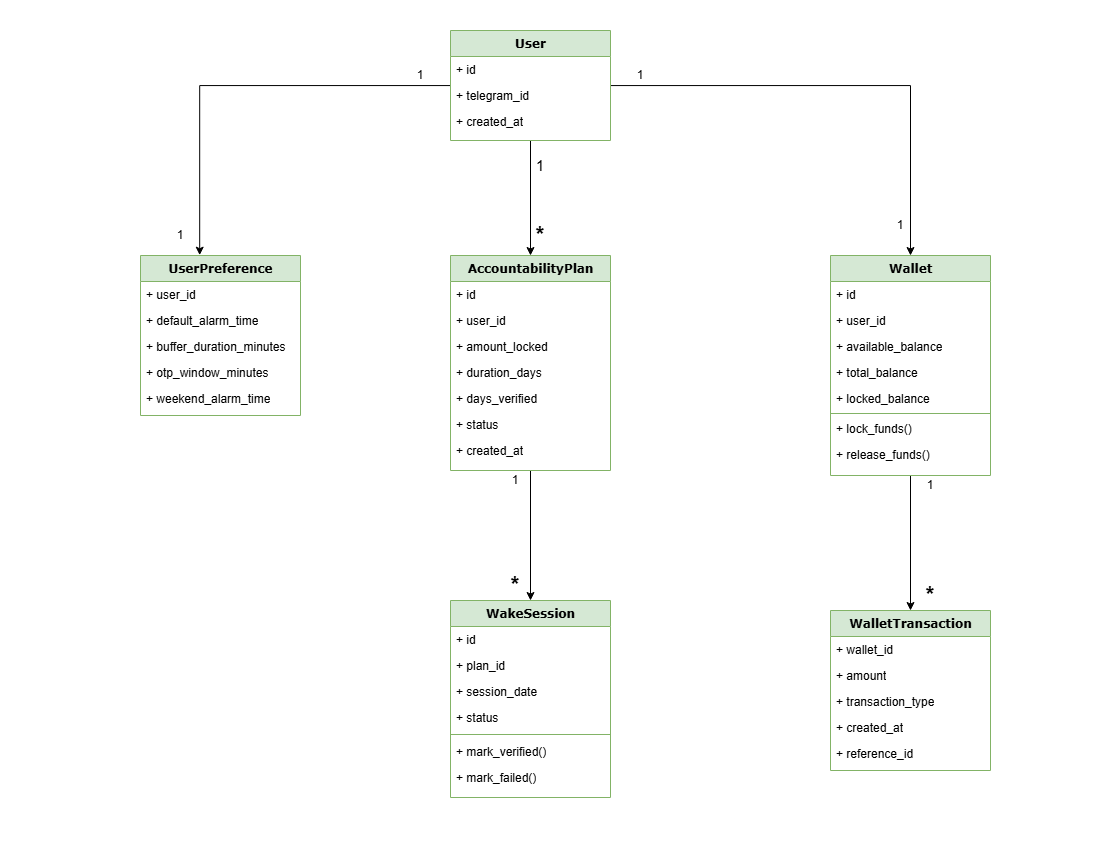

The diagram above was exported from draw.io. Its source (the exported page's mxGraphModel, read from the mxfile embedded in the PNG):
<mxGraphModel dx="1416" dy="712" grid="1" gridSize="10" guides="1" tooltips="1" connect="1" arrows="1" fold="1" page="1" pageScale="1" pageWidth="1100" pageHeight="850" background="none" math="0" shadow="0">
  <root>
    <mxCell id="0" />
    <mxCell id="1" parent="0" />
    <mxCell id="NZB2T6NFFLZbFkX1trkP-34" edge="1" parent="1" source="78961159f06e98e8-17" style="edgeStyle=orthogonalEdgeStyle;rounded=0;orthogonalLoop=1;jettySize=auto;html=1;exitX=0.5;exitY=1;exitDx=0;exitDy=0;">
      <mxGeometry relative="1" as="geometry">
        <mxPoint x="530.0188679245283" y="142.1509433962264" as="targetPoint" />
      </mxGeometry>
    </mxCell>
    <mxCell id="NZB2T6NFFLZbFkX1trkP-57" edge="1" parent="1" source="78961159f06e98e8-17" style="edgeStyle=orthogonalEdgeStyle;rounded=0;orthogonalLoop=1;jettySize=auto;html=1;entryX=0.37;entryY=-0.002;entryDx=0;entryDy=0;entryPerimeter=0;" target="78961159f06e98e8-30" value="">
      <mxGeometry relative="1" as="geometry">
        <mxPoint x="530" y="230" as="targetPoint" />
      </mxGeometry>
    </mxCell>
    <mxCell id="NZB2T6NFFLZbFkX1trkP-58" edge="1" parent="1" source="78961159f06e98e8-17" style="edgeStyle=orthogonalEdgeStyle;rounded=0;orthogonalLoop=1;jettySize=auto;html=1;entryX=0.5;entryY=0;entryDx=0;entryDy=0;" target="78961159f06e98e8-43" value="">
      <mxGeometry relative="1" as="geometry">
        <mxPoint x="690" y="90" as="targetPoint" />
      </mxGeometry>
    </mxCell>
    <mxCell id="NZB2T6NFFLZbFkX1trkP-74" edge="1" parent="1" source="78961159f06e98e8-17" style="edgeStyle=orthogonalEdgeStyle;rounded=0;orthogonalLoop=1;jettySize=auto;html=1;entryX=0.5;entryY=0;entryDx=0;entryDy=0;" target="NZB2T6NFFLZbFkX1trkP-18" value="">
      <mxGeometry relative="1" as="geometry">
        <mxPoint x="530" y="230" as="targetPoint" />
      </mxGeometry>
    </mxCell>
    <mxCell id="78961159f06e98e8-17" parent="1" style="swimlane;html=1;fontStyle=1;align=center;verticalAlign=top;childLayout=stackLayout;horizontal=1;startSize=26;horizontalStack=0;resizeParent=1;resizeLast=0;collapsible=1;marginBottom=0;swimlaneFillColor=#ffffff;rounded=0;shadow=0;comic=0;labelBackgroundColor=none;strokeWidth=1;fillColor=#d5e8d4;fontFamily=Verdana;fontSize=12;strokeColor=#82b366;" value="User" vertex="1">
      <mxGeometry height="110" width="160" x="450" y="30" as="geometry">
        <mxRectangle height="30" width="70" x="450" y="30" as="alternateBounds" />
      </mxGeometry>
    </mxCell>
    <mxCell id="78961159f06e98e8-21" parent="78961159f06e98e8-17" style="text;html=1;strokeColor=none;fillColor=none;align=left;verticalAlign=top;spacingLeft=4;spacingRight=4;whiteSpace=wrap;overflow=hidden;rotatable=0;points=[[0,0.5],[1,0.5]];portConstraint=eastwest;" value="+ id" vertex="1">
      <mxGeometry height="26" width="160" y="26" as="geometry" />
    </mxCell>
    <mxCell id="78961159f06e98e8-23" parent="78961159f06e98e8-17" style="text;html=1;strokeColor=none;fillColor=none;align=left;verticalAlign=top;spacingLeft=4;spacingRight=4;whiteSpace=wrap;overflow=hidden;rotatable=0;points=[[0,0.5],[1,0.5]];portConstraint=eastwest;" value="+ telegram_id" vertex="1">
      <mxGeometry height="26" width="160" y="52" as="geometry" />
    </mxCell>
    <mxCell id="78961159f06e98e8-25" parent="78961159f06e98e8-17" style="text;html=1;strokeColor=none;fillColor=none;align=left;verticalAlign=top;spacingLeft=4;spacingRight=4;whiteSpace=wrap;overflow=hidden;rotatable=0;points=[[0,0.5],[1,0.5]];portConstraint=eastwest;" value="+&amp;nbsp;created_at" vertex="1">
      <mxGeometry height="26" width="160" y="78" as="geometry" />
    </mxCell>
    <mxCell id="78961159f06e98e8-30" parent="1" style="swimlane;html=1;fontStyle=1;align=center;verticalAlign=top;childLayout=stackLayout;horizontal=1;startSize=26;horizontalStack=0;resizeParent=1;resizeLast=0;collapsible=1;marginBottom=0;swimlaneFillColor=#ffffff;rounded=0;shadow=0;comic=0;labelBackgroundColor=none;strokeWidth=1;fillColor=#d5e8d4;fontFamily=Verdana;fontSize=12;strokeColor=#82b366;" value="UserPreference" vertex="1">
      <mxGeometry height="160" width="160" x="140" y="255" as="geometry" />
    </mxCell>
    <mxCell id="78961159f06e98e8-31" parent="78961159f06e98e8-30" style="text;html=1;strokeColor=none;fillColor=none;align=left;verticalAlign=top;spacingLeft=4;spacingRight=4;whiteSpace=wrap;overflow=hidden;rotatable=0;points=[[0,0.5],[1,0.5]];portConstraint=eastwest;" value="+&amp;nbsp;user_id" vertex="1">
      <mxGeometry height="26" width="160" y="26" as="geometry" />
    </mxCell>
    <mxCell id="78961159f06e98e8-32" parent="78961159f06e98e8-30" style="text;html=1;strokeColor=none;fillColor=none;align=left;verticalAlign=top;spacingLeft=4;spacingRight=4;whiteSpace=wrap;overflow=hidden;rotatable=0;points=[[0,0.5],[1,0.5]];portConstraint=eastwest;" value="+&amp;nbsp;default_alarm_time" vertex="1">
      <mxGeometry height="26" width="160" y="52" as="geometry" />
    </mxCell>
    <mxCell id="78961159f06e98e8-33" parent="78961159f06e98e8-30" style="text;html=1;strokeColor=none;fillColor=none;align=left;verticalAlign=top;spacingLeft=4;spacingRight=4;whiteSpace=wrap;overflow=hidden;rotatable=0;points=[[0,0.5],[1,0.5]];portConstraint=eastwest;" value="+&amp;nbsp;buffer_duration_minutes" vertex="1">
      <mxGeometry height="26" width="160" y="78" as="geometry" />
    </mxCell>
    <mxCell id="78961159f06e98e8-34" parent="78961159f06e98e8-30" style="text;html=1;strokeColor=none;fillColor=none;align=left;verticalAlign=top;spacingLeft=4;spacingRight=4;whiteSpace=wrap;overflow=hidden;rotatable=0;points=[[0,0.5],[1,0.5]];portConstraint=eastwest;" value="+&amp;nbsp;otp_window_minutes" vertex="1">
      <mxGeometry height="26" width="160" y="104" as="geometry" />
    </mxCell>
    <mxCell id="78961159f06e98e8-36" parent="78961159f06e98e8-30" style="text;html=1;strokeColor=none;fillColor=none;align=left;verticalAlign=top;spacingLeft=4;spacingRight=4;whiteSpace=wrap;overflow=hidden;rotatable=0;points=[[0,0.5],[1,0.5]];portConstraint=eastwest;" value="+&amp;nbsp;weekend_alarm_time" vertex="1">
      <mxGeometry height="26" width="160" y="130" as="geometry" />
    </mxCell>
    <mxCell id="NZB2T6NFFLZbFkX1trkP-62" edge="1" parent="1" source="78961159f06e98e8-43" style="edgeStyle=orthogonalEdgeStyle;rounded=0;orthogonalLoop=1;jettySize=auto;html=1;entryX=0.5;entryY=0;entryDx=0;entryDy=0;" target="NZB2T6NFFLZbFkX1trkP-37" value="">
      <mxGeometry relative="1" as="geometry">
        <mxPoint x="839.9999999999998" y="603.0000000000002" as="targetPoint" />
      </mxGeometry>
    </mxCell>
    <mxCell id="78961159f06e98e8-43" parent="1" style="swimlane;html=1;fontStyle=1;align=center;verticalAlign=top;childLayout=stackLayout;horizontal=1;startSize=26;horizontalStack=0;resizeParent=1;resizeLast=0;collapsible=1;marginBottom=0;swimlaneFillColor=#ffffff;rounded=0;shadow=0;comic=0;labelBackgroundColor=none;strokeWidth=1;fillColor=#d5e8d4;fontFamily=Verdana;fontSize=12;strokeColor=#82b366;" value="Wallet" vertex="1">
      <mxGeometry height="220" width="160" x="830" y="255" as="geometry" />
    </mxCell>
    <mxCell id="78961159f06e98e8-44" parent="78961159f06e98e8-43" style="text;html=1;strokeColor=none;fillColor=none;align=left;verticalAlign=top;spacingLeft=4;spacingRight=4;whiteSpace=wrap;overflow=hidden;rotatable=0;points=[[0,0.5],[1,0.5]];portConstraint=eastwest;" value="+ id&amp;nbsp;" vertex="1">
      <mxGeometry height="26" width="160" y="26" as="geometry" />
    </mxCell>
    <mxCell id="78961159f06e98e8-45" parent="78961159f06e98e8-43" style="text;html=1;strokeColor=none;fillColor=none;align=left;verticalAlign=top;spacingLeft=4;spacingRight=4;whiteSpace=wrap;overflow=hidden;rotatable=0;points=[[0,0.5],[1,0.5]];portConstraint=eastwest;" value="+ user_id" vertex="1">
      <mxGeometry height="26" width="160" y="52" as="geometry" />
    </mxCell>
    <mxCell id="78961159f06e98e8-49" parent="78961159f06e98e8-43" style="text;html=1;strokeColor=none;fillColor=none;align=left;verticalAlign=top;spacingLeft=4;spacingRight=4;whiteSpace=wrap;overflow=hidden;rotatable=0;points=[[0,0.5],[1,0.5]];portConstraint=eastwest;" value="+ available_balance" vertex="1">
      <mxGeometry height="26" width="160" y="78" as="geometry" />
    </mxCell>
    <mxCell id="78961159f06e98e8-50" parent="78961159f06e98e8-43" style="text;html=1;strokeColor=none;fillColor=none;align=left;verticalAlign=top;spacingLeft=4;spacingRight=4;whiteSpace=wrap;overflow=hidden;rotatable=0;points=[[0,0.5],[1,0.5]];portConstraint=eastwest;" value="+ total_balance&lt;div&gt;&lt;br&gt;&lt;/div&gt;&lt;div&gt;&lt;br&gt;&lt;/div&gt;" vertex="1">
      <mxGeometry height="26" width="160" y="104" as="geometry" />
    </mxCell>
    <mxCell id="NZB2T6NFFLZbFkX1trkP-35" parent="78961159f06e98e8-43" style="text;html=1;strokeColor=none;fillColor=none;align=left;verticalAlign=top;spacingLeft=4;spacingRight=4;whiteSpace=wrap;overflow=hidden;rotatable=0;points=[[0,0.5],[1,0.5]];portConstraint=eastwest;" value="&lt;div&gt;+ locked_balance&lt;/div&gt;" vertex="1">
      <mxGeometry height="26" width="160" y="130" as="geometry" />
    </mxCell>
    <mxCell id="78961159f06e98e8-51" parent="78961159f06e98e8-43" style="line;html=1;strokeWidth=1;fillColor=#d5e8d4;align=left;verticalAlign=middle;spacingTop=-1;spacingLeft=3;spacingRight=3;rotatable=0;labelPosition=right;points=[];portConstraint=eastwest;strokeColor=#82b366;" value="" vertex="1">
      <mxGeometry height="4" width="160" y="156" as="geometry" />
    </mxCell>
    <mxCell id="78961159f06e98e8-52" parent="78961159f06e98e8-43" style="text;html=1;strokeColor=none;fillColor=none;align=left;verticalAlign=top;spacingLeft=4;spacingRight=4;whiteSpace=wrap;overflow=hidden;rotatable=0;points=[[0,0.5],[1,0.5]];portConstraint=eastwest;" value="+ lock_funds()" vertex="1">
      <mxGeometry height="26" width="160" y="160" as="geometry" />
    </mxCell>
    <mxCell id="78961159f06e98e8-53" parent="78961159f06e98e8-43" style="text;html=1;strokeColor=none;fillColor=none;align=left;verticalAlign=top;spacingLeft=4;spacingRight=4;whiteSpace=wrap;overflow=hidden;rotatable=0;points=[[0,0.5],[1,0.5]];portConstraint=eastwest;" value="+&amp;nbsp;release_funds()" vertex="1">
      <mxGeometry height="26" width="160" y="186" as="geometry" />
    </mxCell>
    <mxCell id="NZB2T6NFFLZbFkX1trkP-10" parent="1" style="swimlane;html=1;fontStyle=1;align=center;verticalAlign=top;childLayout=stackLayout;horizontal=1;startSize=26;horizontalStack=0;resizeParent=1;resizeLast=0;collapsible=1;marginBottom=0;swimlaneFillColor=#ffffff;rounded=0;shadow=0;comic=0;labelBackgroundColor=none;strokeWidth=1;fillColor=#d5e8d4;fontFamily=Verdana;fontSize=12;strokeColor=#82b366;" value="   WakeSession" vertex="1">
      <mxGeometry height="197" width="160" x="450" y="600" as="geometry" />
    </mxCell>
    <mxCell id="NZB2T6NFFLZbFkX1trkP-11" parent="NZB2T6NFFLZbFkX1trkP-10" style="text;html=1;strokeColor=none;fillColor=none;align=left;verticalAlign=top;spacingLeft=4;spacingRight=4;whiteSpace=wrap;overflow=hidden;rotatable=0;points=[[0,0.5],[1,0.5]];portConstraint=eastwest;" value="+ id" vertex="1">
      <mxGeometry height="26" width="160" y="26" as="geometry" />
    </mxCell>
    <mxCell id="NZB2T6NFFLZbFkX1trkP-12" parent="NZB2T6NFFLZbFkX1trkP-10" style="text;html=1;strokeColor=none;fillColor=none;align=left;verticalAlign=top;spacingLeft=4;spacingRight=4;whiteSpace=wrap;overflow=hidden;rotatable=0;points=[[0,0.5],[1,0.5]];portConstraint=eastwest;" value="+ plan_id" vertex="1">
      <mxGeometry height="26" width="160" y="52" as="geometry" />
    </mxCell>
    <mxCell id="NZB2T6NFFLZbFkX1trkP-13" parent="NZB2T6NFFLZbFkX1trkP-10" style="text;html=1;strokeColor=none;fillColor=none;align=left;verticalAlign=top;spacingLeft=4;spacingRight=4;whiteSpace=wrap;overflow=hidden;rotatable=0;points=[[0,0.5],[1,0.5]];portConstraint=eastwest;" value="+ session_date" vertex="1">
      <mxGeometry height="26" width="160" y="78" as="geometry" />
    </mxCell>
    <mxCell id="NZB2T6NFFLZbFkX1trkP-14" parent="NZB2T6NFFLZbFkX1trkP-10" style="text;html=1;strokeColor=none;fillColor=none;align=left;verticalAlign=top;spacingLeft=4;spacingRight=4;whiteSpace=wrap;overflow=hidden;rotatable=0;points=[[0,0.5],[1,0.5]];portConstraint=eastwest;" value="+ status" vertex="1">
      <mxGeometry height="26" width="160" y="104" as="geometry" />
    </mxCell>
    <mxCell id="NZB2T6NFFLZbFkX1trkP-15" parent="NZB2T6NFFLZbFkX1trkP-10" style="line;html=1;strokeWidth=1;fillColor=#d5e8d4;align=left;verticalAlign=middle;spacingTop=-1;spacingLeft=3;spacingRight=3;rotatable=0;labelPosition=right;points=[];portConstraint=eastwest;strokeColor=#82b366;" value="" vertex="1">
      <mxGeometry height="8" width="160" y="130" as="geometry" />
    </mxCell>
    <mxCell id="NZB2T6NFFLZbFkX1trkP-16" parent="NZB2T6NFFLZbFkX1trkP-10" style="text;html=1;strokeColor=none;fillColor=none;align=left;verticalAlign=top;spacingLeft=4;spacingRight=4;whiteSpace=wrap;overflow=hidden;rotatable=0;points=[[0,0.5],[1,0.5]];portConstraint=eastwest;" value="+ mark_verified()" vertex="1">
      <mxGeometry height="26" width="160" y="138" as="geometry" />
    </mxCell>
    <mxCell id="NZB2T6NFFLZbFkX1trkP-17" parent="NZB2T6NFFLZbFkX1trkP-10" style="text;html=1;strokeColor=none;fillColor=none;align=left;verticalAlign=top;spacingLeft=4;spacingRight=4;whiteSpace=wrap;overflow=hidden;rotatable=0;points=[[0,0.5],[1,0.5]];portConstraint=eastwest;" value="+ mark_failed()" vertex="1">
      <mxGeometry height="26" width="160" y="164" as="geometry" />
    </mxCell>
    <mxCell id="NZB2T6NFFLZbFkX1trkP-64" edge="1" parent="1" source="NZB2T6NFFLZbFkX1trkP-18" style="edgeStyle=orthogonalEdgeStyle;rounded=0;orthogonalLoop=1;jettySize=auto;html=1;" target="NZB2T6NFFLZbFkX1trkP-10" value="">
      <mxGeometry relative="1" as="geometry">
        <mxPoint x="490" y="760" as="targetPoint" />
      </mxGeometry>
    </mxCell>
    <mxCell id="NZB2T6NFFLZbFkX1trkP-18" parent="1" style="swimlane;html=1;fontStyle=1;align=center;verticalAlign=top;childLayout=stackLayout;horizontal=1;startSize=26;horizontalStack=0;resizeParent=1;resizeLast=0;collapsible=1;marginBottom=0;swimlaneFillColor=#ffffff;rounded=0;shadow=0;comic=0;labelBackgroundColor=none;strokeWidth=1;fillColor=#d5e8d4;fontFamily=Verdana;fontSize=12;strokeColor=#82b366;" value="AccountabilityPlan" vertex="1">
      <mxGeometry height="215" width="160" x="450" y="255" as="geometry" />
    </mxCell>
    <mxCell id="NZB2T6NFFLZbFkX1trkP-19" parent="NZB2T6NFFLZbFkX1trkP-18" style="text;html=1;strokeColor=none;fillColor=none;align=left;verticalAlign=top;spacingLeft=4;spacingRight=4;whiteSpace=wrap;overflow=hidden;rotatable=0;points=[[0,0.5],[1,0.5]];portConstraint=eastwest;" value="+ id" vertex="1">
      <mxGeometry height="26" width="160" y="26" as="geometry" />
    </mxCell>
    <mxCell id="NZB2T6NFFLZbFkX1trkP-20" parent="NZB2T6NFFLZbFkX1trkP-18" style="text;html=1;strokeColor=none;fillColor=none;align=left;verticalAlign=top;spacingLeft=4;spacingRight=4;whiteSpace=wrap;overflow=hidden;rotatable=0;points=[[0,0.5],[1,0.5]];portConstraint=eastwest;" value="+ user_id" vertex="1">
      <mxGeometry height="26" width="160" y="52" as="geometry" />
    </mxCell>
    <mxCell id="NZB2T6NFFLZbFkX1trkP-21" parent="NZB2T6NFFLZbFkX1trkP-18" style="text;html=1;strokeColor=none;fillColor=none;align=left;verticalAlign=top;spacingLeft=4;spacingRight=4;whiteSpace=wrap;overflow=hidden;rotatable=0;points=[[0,0.5],[1,0.5]];portConstraint=eastwest;" value="+ amount_locked" vertex="1">
      <mxGeometry height="26" width="160" y="78" as="geometry" />
    </mxCell>
    <mxCell id="NZB2T6NFFLZbFkX1trkP-22" parent="NZB2T6NFFLZbFkX1trkP-18" style="text;html=1;strokeColor=none;fillColor=none;align=left;verticalAlign=top;spacingLeft=4;spacingRight=4;whiteSpace=wrap;overflow=hidden;rotatable=0;points=[[0,0.5],[1,0.5]];portConstraint=eastwest;" value="+ duration_days" vertex="1">
      <mxGeometry height="26" width="160" y="104" as="geometry" />
    </mxCell>
    <mxCell id="NZB2T6NFFLZbFkX1trkP-47" parent="NZB2T6NFFLZbFkX1trkP-18" style="text;html=1;strokeColor=none;fillColor=none;align=left;verticalAlign=top;spacingLeft=4;spacingRight=4;whiteSpace=wrap;overflow=hidden;rotatable=0;points=[[0,0.5],[1,0.5]];portConstraint=eastwest;" value="+ days_&lt;span style=&quot;color: rgba(0, 0, 0, 0); font-family: monospace; font-size: 0px; text-wrap-mode: nowrap;&quot;&gt;%3CmxGraphModel%3E%3Croot%3E%3CmxCell%20id%3D%220%22%2F%3E%3CmxCell%20id%3D%221%22%20parent%3D%220%22%2F%3E%3CmxCell%20id%3D%222%22%20parent%3D%221%22%20style%3D%22text%3Bhtml%3D1%3BstrokeColor%3Dnone%3BfillColor%3Dnone%3Balign%3Dleft%3BverticalAlign%3Dtop%3BspacingLeft%3D4%3BspacingRight%3D4%3BwhiteSpace%3Dwrap%3Boverflow%3Dhidden%3Brotatable%3D0%3Bpoints%3D%5B%5B0%2C0.5%5D%2C%5B1%2C0.5%5D%5D%3BportConstraint%3Deastwest%3B%22%20value%3D%22%2B%20duration_days%22%20vertex%3D%221%22%3E%3CmxGeometry%20height%3D%2226%22%20width%3D%22160%22%20x%3D%22370%22%20y%3D%22684%22%20as%3D%22geometry%22%2F%3E%3C%2FmxCell%3E%3C%2Froot%3E%3C%2FmxGraphModel%3E&lt;/span&gt;verified" vertex="1">
      <mxGeometry height="26" width="160" y="130" as="geometry" />
    </mxCell>
    <mxCell id="NZB2T6NFFLZbFkX1trkP-48" parent="NZB2T6NFFLZbFkX1trkP-18" style="text;html=1;strokeColor=none;fillColor=none;align=left;verticalAlign=top;spacingLeft=4;spacingRight=4;whiteSpace=wrap;overflow=hidden;rotatable=0;points=[[0,0.5],[1,0.5]];portConstraint=eastwest;" value="+ status" vertex="1">
      <mxGeometry height="26" width="160" y="156" as="geometry" />
    </mxCell>
    <mxCell id="NZB2T6NFFLZbFkX1trkP-49" parent="NZB2T6NFFLZbFkX1trkP-18" style="text;html=1;strokeColor=none;fillColor=none;align=left;verticalAlign=top;spacingLeft=4;spacingRight=4;whiteSpace=wrap;overflow=hidden;rotatable=0;points=[[0,0.5],[1,0.5]];portConstraint=eastwest;" value="+ created_at" vertex="1">
      <mxGeometry height="26" width="160" y="182" as="geometry" />
    </mxCell>
    <mxCell id="NZB2T6NFFLZbFkX1trkP-37" parent="1" style="swimlane;html=1;fontStyle=1;align=center;verticalAlign=top;childLayout=stackLayout;horizontal=1;startSize=26;horizontalStack=0;resizeParent=1;resizeLast=0;collapsible=1;marginBottom=0;swimlaneFillColor=#ffffff;rounded=0;shadow=0;comic=0;labelBackgroundColor=none;strokeWidth=1;fillColor=#d5e8d4;fontFamily=Verdana;fontSize=12;strokeColor=#82b366;" value="WalletTransaction" vertex="1">
      <mxGeometry height="160" width="160" x="830" y="610" as="geometry" />
    </mxCell>
    <mxCell id="NZB2T6NFFLZbFkX1trkP-39" parent="NZB2T6NFFLZbFkX1trkP-37" style="text;html=1;strokeColor=none;fillColor=none;align=left;verticalAlign=top;spacingLeft=4;spacingRight=4;whiteSpace=wrap;overflow=hidden;rotatable=0;points=[[0,0.5],[1,0.5]];portConstraint=eastwest;" value="+ wallet_id" vertex="1">
      <mxGeometry height="26" width="160" y="26" as="geometry" />
    </mxCell>
    <mxCell id="NZB2T6NFFLZbFkX1trkP-40" parent="NZB2T6NFFLZbFkX1trkP-37" style="text;html=1;strokeColor=none;fillColor=none;align=left;verticalAlign=top;spacingLeft=4;spacingRight=4;whiteSpace=wrap;overflow=hidden;rotatable=0;points=[[0,0.5],[1,0.5]];portConstraint=eastwest;" value="+ amount" vertex="1">
      <mxGeometry height="26" width="160" y="52" as="geometry" />
    </mxCell>
    <mxCell id="NZB2T6NFFLZbFkX1trkP-41" parent="NZB2T6NFFLZbFkX1trkP-37" style="text;html=1;strokeColor=none;fillColor=none;align=left;verticalAlign=top;spacingLeft=4;spacingRight=4;whiteSpace=wrap;overflow=hidden;rotatable=0;points=[[0,0.5],[1,0.5]];portConstraint=eastwest;" value="&lt;div&gt;+ transaction_type&lt;/div&gt;" vertex="1">
      <mxGeometry height="26" width="160" y="78" as="geometry" />
    </mxCell>
    <mxCell id="NZB2T6NFFLZbFkX1trkP-42" parent="NZB2T6NFFLZbFkX1trkP-37" style="text;html=1;strokeColor=none;fillColor=none;align=left;verticalAlign=top;spacingLeft=4;spacingRight=4;whiteSpace=wrap;overflow=hidden;rotatable=0;points=[[0,0.5],[1,0.5]];portConstraint=eastwest;" value="+ created_at" vertex="1">
      <mxGeometry height="26" width="160" y="104" as="geometry" />
    </mxCell>
    <mxCell id="NZB2T6NFFLZbFkX1trkP-46" parent="NZB2T6NFFLZbFkX1trkP-37" style="text;html=1;strokeColor=none;fillColor=none;align=left;verticalAlign=top;spacingLeft=4;spacingRight=4;whiteSpace=wrap;overflow=hidden;rotatable=0;points=[[0,0.5],[1,0.5]];portConstraint=eastwest;" value="+ reference_id" vertex="1">
      <mxGeometry height="26" width="160" y="130" as="geometry" />
    </mxCell>
    <mxCell id="NZB2T6NFFLZbFkX1trkP-66" parent="1" style="text;html=1;whiteSpace=wrap;strokeColor=none;fillColor=none;align=center;verticalAlign=middle;rounded=0;" value="1" vertex="1">
      <mxGeometry height="30" width="60" x="390" y="60" as="geometry" />
    </mxCell>
    <mxCell id="NZB2T6NFFLZbFkX1trkP-67" parent="1" style="text;html=1;whiteSpace=wrap;strokeColor=none;fillColor=none;align=center;verticalAlign=middle;rounded=0;" value="1" vertex="1">
      <mxGeometry height="30" width="60" x="150" y="220" as="geometry" />
    </mxCell>
    <mxCell id="NZB2T6NFFLZbFkX1trkP-68" parent="1" style="text;html=1;whiteSpace=wrap;strokeColor=none;fillColor=none;align=center;verticalAlign=middle;rounded=0;" value="1" vertex="1">
      <mxGeometry height="30" width="60" x="610" y="60" as="geometry" />
    </mxCell>
    <mxCell id="NZB2T6NFFLZbFkX1trkP-69" parent="1" style="text;html=1;whiteSpace=wrap;strokeColor=none;fillColor=none;align=center;verticalAlign=middle;rounded=0;" value="1" vertex="1">
      <mxGeometry height="30" width="60" x="870" y="210" as="geometry" />
    </mxCell>
    <mxCell id="NZB2T6NFFLZbFkX1trkP-72" parent="1" style="text;html=1;whiteSpace=wrap;strokeColor=none;fillColor=none;align=center;verticalAlign=middle;rounded=0;" value="1" vertex="1">
      <mxGeometry height="10" width="30" x="500" y="475" as="geometry" />
    </mxCell>
    <mxCell id="NZB2T6NFFLZbFkX1trkP-76" parent="1" style="text;html=1;whiteSpace=wrap;strokeColor=none;fillColor=none;align=center;verticalAlign=middle;rounded=0;fontSize=15;" value="1" vertex="1">
      <mxGeometry height="30" width="60" x="510" y="150" as="geometry" />
    </mxCell>
    <mxCell id="NZB2T6NFFLZbFkX1trkP-78" parent="1" style="text;html=1;whiteSpace=wrap;strokeColor=none;fillColor=none;align=center;verticalAlign=middle;rounded=0;fontStyle=1;fontSize=22;" value="*" vertex="1">
      <mxGeometry height="30" width="60" x="510" y="220" as="geometry" />
    </mxCell>
    <mxCell id="NZB2T6NFFLZbFkX1trkP-81" parent="1" style="text;html=1;whiteSpace=wrap;strokeColor=none;fillColor=none;align=center;verticalAlign=middle;rounded=0;fontStyle=1;fontSize=22;" value="*" vertex="1">
      <mxGeometry height="30" width="60" x="485" y="570" as="geometry" />
    </mxCell>
    <mxCell id="NZB2T6NFFLZbFkX1trkP-82" parent="1" style="text;html=1;whiteSpace=wrap;strokeColor=none;fillColor=none;align=center;verticalAlign=middle;rounded=0;" value="1" vertex="1">
      <mxGeometry height="30" width="60" x="900" y="470" as="geometry" />
    </mxCell>
    <mxCell id="NZB2T6NFFLZbFkX1trkP-83" parent="1" style="text;html=1;whiteSpace=wrap;strokeColor=none;fillColor=none;align=center;verticalAlign=middle;rounded=0;fontStyle=1;fontSize=22;" value="*" vertex="1">
      <mxGeometry height="30" width="60" x="900" y="580" as="geometry" />
    </mxCell>
  </root>
</mxGraphModel>